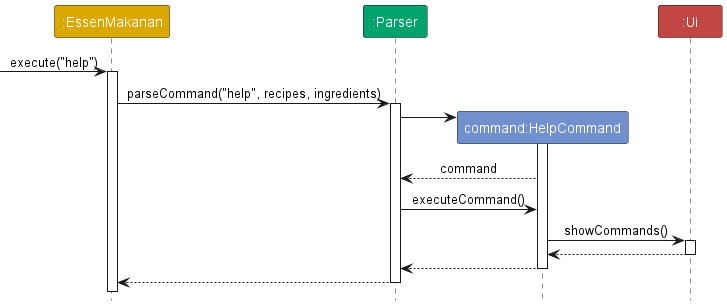

The diagram above was rendered by PlantUML. Its source (embedded in the PNG):
@startuml
!include style.puml
skinparam ArrowFontStyle plain


participant ":EssenMakanan" as EssenMakanan MAIN_COLOR
participant ":Parser" as Parser PARSER_COLOR
participant "command:HelpCommand" as HelpCommand COMMAND_COLOR
participant ":Ui" as Ui UI_COLOR

[-> EssenMakanan : execute("help")
activate EssenMakanan

EssenMakanan -> Parser : parseCommand("help", recipes, ingredients)
activate Parser

create HelpCommand
Parser -> HelpCommand
activate HelpCommand

HelpCommand --> Parser : command

Parser -> HelpCommand : executeCommand()

HelpCommand -> Ui : showCommands()
activate Ui

Ui --> HelpCommand
deactivate Ui

HelpCommand --> Parser
deactivate HelpCommand

Parser --> EssenMakanan
deactivate Parser

@enduml